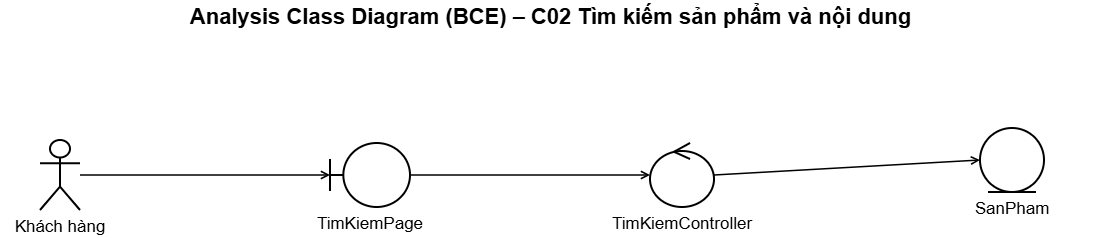

The diagram above was exported from draw.io. Its source (the exported page's mxGraphModel, read from the mxfile embedded in the PNG):
<mxGraphModel dx="1631" dy="940" grid="0" gridSize="10" guides="1" tooltips="1" connect="1" arrows="1" fold="1" page="1" pageScale="1" pageWidth="1140" pageHeight="250" math="0" shadow="0">
  <root>
    <mxCell id="0" />
    <mxCell id="1" parent="0" />
    <mxCell id="c3" parent="1" style="text;html=1;align=center;verticalAlign=middle;fontSize=22;fontStyle=1;fontFamily=Helvetica" value="Analysis Class Diagram (BCE) – C02 Tìm kiếm sản phẩm và nội dung" vertex="1">
      <mxGeometry height="34" width="1100" as="geometry" />
    </mxCell>
    <mxCell id="c4" parent="1" style="shape=umlActor;verticalLabelPosition=bottom;verticalAlign=top;html=1;outlineConnect=0;whiteSpace=wrap;strokeWidth=2;fontSize=17;fontFamily=Helvetica;labelWidth=260;labelPosition=center;align=center;" value="Khách hàng" vertex="1">
      <mxGeometry height="70" width="40" x="40" y="140" as="geometry" />
    </mxCell>
    <mxCell id="c5" parent="1" style="shape=umlBoundary;verticalLabelPosition=bottom;verticalAlign=top;html=1;outlineConnect=0;whiteSpace=wrap;strokeWidth=2;fontSize=17;fontFamily=Helvetica;labelWidth=260;labelPosition=center;align=center;" value="TimKiemPage" vertex="1">
      <mxGeometry height="64" width="80" x="330" y="143" as="geometry" />
    </mxCell>
    <mxCell id="c6" parent="1" style="shape=umlControl;verticalLabelPosition=bottom;verticalAlign=top;html=1;outlineConnect=0;whiteSpace=wrap;strokeWidth=2;fontSize=17;fontFamily=Helvetica;labelWidth=260;labelPosition=center;align=center;" value="TimKiemController" vertex="1">
      <mxGeometry height="64" width="64" x="650" y="143" as="geometry" />
    </mxCell>
    <mxCell id="c7" edge="1" parent="1" source="c4" style="html=1;endArrow=open;endFill=0;strokeWidth=1.5;exitX=1;exitY=0.5;entryX=0;entryY=0.5" target="c5" value="">
      <mxGeometry relative="1" as="geometry" />
    </mxCell>
    <mxCell id="c8" edge="1" parent="1" source="c5" style="html=1;endArrow=open;endFill=0;strokeWidth=1.5;exitX=1;exitY=0.5;entryX=0;entryY=0.5" target="c6" value="">
      <mxGeometry relative="1" as="geometry" />
    </mxCell>
    <mxCell id="c9" parent="1" style="shape=umlEntity;verticalLabelPosition=bottom;verticalAlign=top;html=1;outlineConnect=0;whiteSpace=wrap;strokeWidth=2;fontSize=17;fontFamily=Helvetica;labelWidth=260;labelPosition=center;align=center;" value="SanPham" vertex="1">
      <mxGeometry height="64" width="64" x="980" y="128" as="geometry" />
    </mxCell>
    <mxCell id="c10" edge="1" parent="1" source="c6" style="html=1;endArrow=open;endFill=0;strokeWidth=1.5;exitX=1;exitY=0.5;entryX=0;entryY=0.5" target="c9" value="">
      <mxGeometry relative="1" as="geometry" />
    </mxCell>
  </root>
</mxGraphModel>